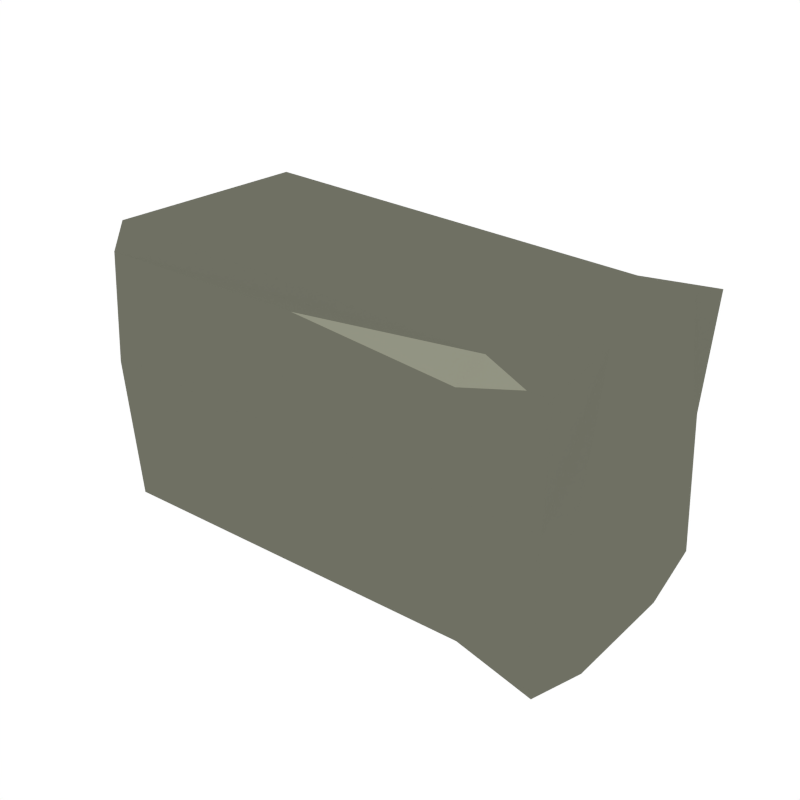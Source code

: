 # Source: Brick.blend  (saved by Blender 2.79.0; exported with 4.5.12 LTS)
import bpy
from mathutils import Matrix  # noqa: F401  (used for matrix-valued properties, if any)

bpy.ops.wm.read_factory_settings(use_empty=True)
scene = bpy.context.scene
scene.name = 'Scene'

# ---- collections
col_collection_1 = bpy.data.collections.new('Collection 1'); scene.collection.children.link(col_collection_1)

# ---- materials (node trees are filled in below, after node groups)
mat_main = bpy.data.materials.new('Main')
mat_main.alpha_threshold = 0.0
mat_main.diffuse_color = (0.159, 0.162, 0.1248, 1.0)
mat_main.roughness = 0.5
mat_highlights = bpy.data.materials.new('Highlights')
mat_highlights.alpha_threshold = 0.0
mat_highlights.diffuse_color = (0.2899, 0.2957, 0.226, 1.0)
mat_highlights.roughness = 0.5

# ---- material node trees

# ---- world
world_world = bpy.data.worlds.new('World'); scene.world = world_world
world_world.color = (1.0, 1.0, 1.0)
world_world.use_sun_shadow = False
world_world.sun_shadow_jitter_overblur = 0.0
world_world.cycles.sampling_method = 'NONE'
world_world.cycles.sample_map_resolution = 256

# ---- meshes
me_cube_676 = bpy.data.meshes.new('Cube.676')
me_cube_676.from_pydata([(0.2645, -0.1745, 2.455), (0.191, -0.03707, 2.583), (0.2169, 0.001742, 1.387), (-0.2186, -0.0226, 2.626), (-0.254, 0.001742, 1.627), (-0.2215, -0.2967, 2.625), (-0.2527, -0.3176, 2.162), (-0.2375, -0.195, 2.484), (-0.2525, -0.1966, 2.257), (0.2697, -0.01694, 2.582), (0.275, 0.001742, 1.352), (0.2697, -0.2988, 2.582), (0.2752, -0.3176, 1.416), (0.2171, -0.3176, 1.511), (0.2761, -0.1904, 1.835), (0.1829, -0.2802, 2.582), (0.2087, -0.1745, 2.476), (0.2645, -0.1745, -1.973), (0.191, -0.03707, -2.101), (0.2169, 0.001742, -0.9052), (-0.2306, -0.0226, -2.144), (-0.254, 0.001742, -1.145), (-0.2335, -0.2967, -2.143), (-0.2527, -0.3176, -1.681), (-0.2458, -0.1745, -2.141), (-0.2525, -0.1966, -1.776), (0.2697, -0.01694, -2.1), (0.275, 0.001742, -0.8702), (0.2697, -0.2988, -2.1), (0.2752, -0.3176, -0.9342), (0.2171, -0.3176, -1.029), (0.2761, -0.1904, -1.353), (0.1829, -0.2803, -2.1), (0.2087, -0.1745, -1.994), (0.2481, -0.2983, -2.1), (0.007089, -0.2967, -2.118), (0.1947, -0.304, -1.731), (-0.224, -0.2586, 2.624), (-0.2108, -0.1933, 2.617), (-0.2228, -0.09615, 2.624), (-0.2228, -0.09615, 2.624), (-0.224, -0.2586, 2.624), (-0.2108, -0.1933, 2.617)], [], [(29, 12, 13, 30), (12, 14, 0, 11), (8, 25, 23, 6), (27, 19, 2, 10), (30, 13, 6, 23), (16, 42, 41, 5, 15), (15, 5, 6, 13), (10, 2, 1, 9), (6, 5, 41, 7, 8), (1, 3, 40, 42, 16), (27, 10, 14, 31), (3, 4, 8, 7, 40), (14, 10, 9, 0), (19, 21, 4, 2), (25, 8, 4, 21), (2, 4, 3, 1), (12, 29, 31, 14), (9, 1, 16, 0), (11, 15, 13, 12), (0, 16, 15, 11), (29, 28, 17, 31), (33, 32, 35, 22, 24), (32, 36, 35), (27, 26, 18, 19), (23, 25, 24, 22), (18, 33, 24, 20), (20, 24, 25, 21), (31, 17, 26, 27), (19, 18, 20, 21), (26, 17, 33, 18), (28, 29, 30, 36, 34), (17, 28, 34, 32, 33), (34, 36, 32), (35, 36, 30, 23, 22), (37, 38, 7), (38, 39, 7)])
me_cube_676.polygons.foreach_set('material_index', [0, 0, 0, 0, 0, 0, 0, 0, 0, 0, 0, 0, 0, 0, 0, 0, 0, 0, 0, 0, 0, 0, 1, 0, 0, 0, 0, 0, 0, 0, 0, 0, 1, 0, 1, 1])
me_cube_676.materials.append(mat_main)
me_cube_676.materials.append(mat_highlights)
me_cube_676.use_remesh_preserve_volume = False
me_cube_676.use_remesh_preserve_attributes = False
me_cube_676.use_mirror_vertex_groups = False
me_cube_676.update()

# ---- objects
ob_brick = bpy.data.objects.new('Brick', me_cube_676)

# ---- transforms, parenting, visibility, modifiers, constraints
ob_brick.location = (0.0, 0.0, 0.0)
ob_brick.rotation_euler = (-1.571, -2.22e-16, 2.22e-16)
ob_brick.scale = (1.0, 1.0, 0.05973)
ob_brick.lineart.crease_threshold = 0.0
_vg = ob_brick.vertex_groups.new(name='Group')

# ---- collection membership
col_collection_1.objects.link(ob_brick)

# ---- scene / render settings (as saved in the file)
scene.frame_start = 1; scene.frame_end = 250; scene.frame_set(0)
scene.render.engine = 'CYCLES'
scene.render.resolution_x = 1000
scene.render.resolution_y = 1000
scene.render.dither_intensity = 0.0
scene.cycles.samples = 200
scene.cycles.sampling_pattern = 'TABULATED_SOBOL'
scene.cycles.light_sampling_threshold = 0.0
scene.cycles.use_adaptive_sampling = False
scene.cycles.use_light_tree = False
scene.cycles.caustics_reflective = False
scene.cycles.caustics_refractive = False
scene.cycles.blur_glossy = 0.0
scene.cycles.max_bounces = 2
scene.cycles.pixel_filter_type = 'GAUSSIAN'
scene.cycles.sample_clamp_indirect = 0.0
scene.view_settings.view_transform = 'Standard'
bpy.context.view_layer.update()

# ---- added for rendering (the .blend has no active camera): camera
cam_auto = bpy.data.cameras.new('AutoCamera')
cam_auto.lens = 50.0
cam_auto.sensor_width = 36.0
cam_auto.clip_end = 1000.0
ob_auto_camera = bpy.data.objects.new('AutoCamera', cam_auto)
scene.collection.objects.link(ob_auto_camera)
ob_auto_camera.location = (0.641403, -0.741998, 0.662212)
ob_auto_camera.rotation_euler = (1.09748, -7.21219e-08, 0.694738)
scene.camera = ob_auto_camera
bpy.context.view_layer.update()
